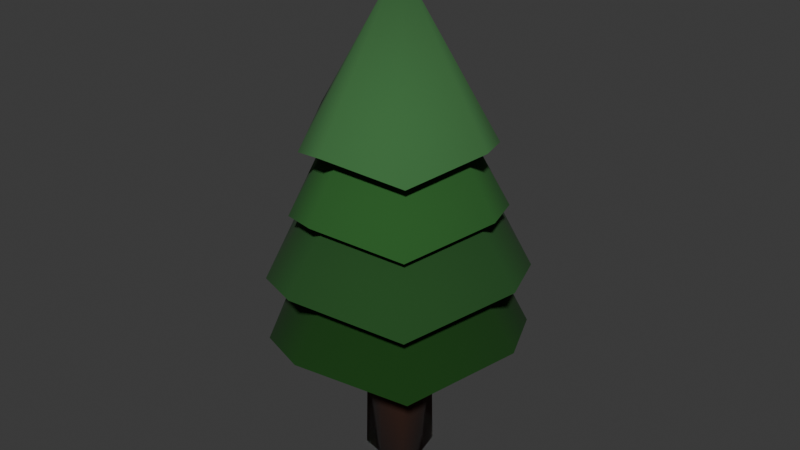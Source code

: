 # Source: Arbol.blend  (saved by Blender 4.5.90; exported with 4.5.12 LTS)
import bpy
from mathutils import Matrix  # noqa: F401  (used for matrix-valued properties, if any)

bpy.ops.wm.read_factory_settings(use_empty=True)
scene = bpy.context.scene
scene.name = 'Scene'

# ---- collections
col_collection = bpy.data.collections.new('Collection'); scene.collection.children.link(col_collection)

# ---- materials (node trees are filled in below, after node groups)
mat_material_002 = bpy.data.materials.new('Material.002')
mat_material_003 = bpy.data.materials.new('Material.003')
mat_material_004 = bpy.data.materials.new('Material.004')
mat_material_005 = bpy.data.materials.new('Material.005')
mat_material_006 = bpy.data.materials.new('Material.006')

# ---- material node trees
mat_material_002.use_nodes = True; mat_material_002.node_tree.nodes.clear()
_N = mat_material_002.node_tree.nodes; _L = mat_material_002.node_tree.links
n0 = _N.new('ShaderNodeOutputMaterial'); n0.name = 'Material Output'; n0.location = (200, 100)
n1 = _N.new('ShaderNodeBsdfPrincipled'); n1.name = 'Principled BSDF.001'; n1.location = (-128, 158)
n1.inputs[0].default_value = (0.03593, 0.007778, 0.0009278, 1.0)
n1.inputs[2].default_value = 1.0
_L.new(n1.outputs[0], n0.inputs[0])
n0.is_active_output = True
mat_material_003.use_nodes = True; mat_material_003.node_tree.nodes.clear()
_N = mat_material_003.node_tree.nodes; _L = mat_material_003.node_tree.links
n0 = _N.new('ShaderNodeBsdfPrincipled'); n0.name = 'Principled BSDF'; n0.location = (-200, 100)
n0.inputs[0].default_value = (0.001573, 0.04021, 0.0, 1.0)
n0.inputs[2].default_value = 1.0
n1 = _N.new('ShaderNodeOutputMaterial'); n1.name = 'Material Output'; n1.location = (200, 100)
_L.new(n0.outputs[0], n1.inputs[0])
n1.is_active_output = True
mat_material_004.use_nodes = True; mat_material_004.node_tree.nodes.clear()
_N = mat_material_004.node_tree.nodes; _L = mat_material_004.node_tree.links
n0 = _N.new('ShaderNodeBsdfPrincipled'); n0.name = 'Principled BSDF'; n0.location = (-200, 100)
n0.inputs[0].default_value = (0.01214, 0.06893, 0.01132, 1.0)
n0.inputs[2].default_value = 1.0
n1 = _N.new('ShaderNodeOutputMaterial'); n1.name = 'Material Output'; n1.location = (200, 100)
_L.new(n0.outputs[0], n1.inputs[0])
n1.is_active_output = True
mat_material_005.use_nodes = True; mat_material_005.node_tree.nodes.clear()
_N = mat_material_005.node_tree.nodes; _L = mat_material_005.node_tree.links
n0 = _N.new('ShaderNodeBsdfPrincipled'); n0.name = 'Principled BSDF'; n0.location = (-200, 100)
n0.inputs[0].default_value = (0.0188, 0.107, 0.01779, 1.0)
n0.inputs[2].default_value = 1.0
n1 = _N.new('ShaderNodeOutputMaterial'); n1.name = 'Material Output'; n1.location = (200, 100)
_L.new(n0.outputs[0], n1.inputs[0])
n1.is_active_output = True
mat_material_006.use_nodes = True; mat_material_006.node_tree.nodes.clear()
_N = mat_material_006.node_tree.nodes; _L = mat_material_006.node_tree.links
n0 = _N.new('ShaderNodeBsdfPrincipled'); n0.name = 'Principled BSDF'; n0.location = (-200, 100)
n0.inputs[0].default_value = (0.04365, 0.1552, 0.04394, 1.0)
n0.inputs[2].default_value = 1.0
n1 = _N.new('ShaderNodeOutputMaterial'); n1.name = 'Material Output'; n1.location = (200, 100)
_L.new(n0.outputs[0], n1.inputs[0])
n1.is_active_output = True

# ---- world
world_world = bpy.data.worlds.new('World'); scene.world = world_world
world_world.use_nodes = True; world_world.node_tree.nodes.clear()
_N = world_world.node_tree.nodes; _L = world_world.node_tree.links
n0 = _N.new('ShaderNodeOutputWorld'); n0.name = 'World Output'; n0.location = (200, 100)
n1 = _N.new('ShaderNodeBackground'); n1.name = 'Background'; n1.location = (-200, 100)
n1.inputs[0].default_value = (0.05088, 0.05088, 0.05088, 1.0)
_L.new(n1.outputs[0], n0.inputs[0])
n0.is_active_output = True
world_world.color = (0.05088, 0.05088, 0.05088)
world_world.sun_shadow_jitter_overblur = 0.0

# ---- meshes
me_cylinder = bpy.data.meshes.new('Cylinder')
me_cylinder.from_pydata([(0.0, 1.0, -1.0), (0.0, 1.0, 6.981), (0.8099, 0.8099, -1.0), (0.7071, 0.7071, 6.981), (1.0, 0.0, -1.0), (1.0, 0.0, 6.981), (0.8099, -0.8099, -1.0), (0.7071, -0.7071, 6.981), (0.0, -1.0, -1.0), (0.0, -1.0, 6.981), (-0.8099, -0.8099, -1.0), (-0.7071, -0.7071, 6.981), (-1.0, 0.0, -1.0), (-1.0, 0.0, 6.981), (-0.8099, 0.8099, -1.0), (-0.7071, 0.7071, 6.981)], [], [(0, 1, 3, 2), (2, 3, 5, 4), (4, 5, 7, 6), (6, 7, 9, 8), (8, 9, 11, 10), (10, 11, 13, 12), (3, 1, 15, 13, 11, 9, 7, 5), (12, 13, 15, 14), (14, 15, 1, 0), (0, 2, 4, 6, 8, 10, 12, 14)])
me_cylinder.polygons.foreach_set('use_smooth', [True] * 10)
_uv = me_cylinder.uv_layers.new(name='UVMap')
_uv.uv.foreach_set('vector', [1.0, 0.5, 1.0, 1.0, 0.875, 1.0, 0.875, 0.5, 0.875, 0.5, 0.875, 1.0, 0.75, 1.0, 0.75, 0.5, 0.75, 0.5, 0.75, 1.0, 0.625, 1.0, 0.625, 0.5, 0.625, 0.5, 0.625, 1.0, 0.5, 1.0, 0.5, 0.5, 0.5, 0.5, 0.5, 1.0, 0.375, 1.0, 0.375, 0.5, 0.375, 0.5, 0.375, 1.0, 0.25, 1.0, 0.25, 0.5, 0.4197, 0.4197, 0.25, 0.49, 0.08029, 0.4197, 0.01, 0.25, 0.08029, 0.08029, 0.25, 0.01, 0.4197, 0.08029, 0.49, 0.25, 0.25, 0.5, 0.25, 1.0, 0.125, 1.0, 0.125, 0.5, 0.125, 0.5, 0.125, 1.0, 0.0, 1.0, 0.0, 0.5, 0.75, 0.49, 0.9197, 0.4197, 0.99, 0.25, 0.9197, 0.08029, 0.75, 0.01, 0.5803, 0.08029, 0.51, 0.25, 0.5803, 0.4197])
me_cylinder.materials.append(mat_material_002)
me_cylinder.update()
me_circle_001 = bpy.data.meshes.new('Circle.001')
me_circle_001.from_pydata([(1.245e-08, 3.36, 0.1231), (-2.908, 2.174, -0.9778), (-4.495, -8.196e-08, -0.03738), (-2.908, -2.174, -0.9778), (1.245e-08, -3.36, 0.1231), (2.908, -2.174, -0.9778), (4.495, -8.196e-08, -0.03738), (2.908, 2.174, -0.9778), (-4.072e-08, -8.196e-08, 5.866)], [], [(7, 6, 8), (5, 4, 8), (3, 2, 8), (1, 0, 8), (0, 7, 8), (6, 5, 8), (4, 3, 8), (2, 1, 8)])
me_circle_001.polygons.foreach_set('use_smooth', [True] * 8)
_uv = me_circle_001.uv_layers.new(name='UVMap')
_uv.uv.foreach_set('vector', [0.0, 0.0, 0.0, 0.0, 0.0, 0.0, 0.0, 0.0, 0.0, 0.0, 0.0, 0.0, 0.0, 0.0, 0.0, 0.0, 0.0, 0.0, 0.0, 0.0, 0.0, 0.0, 0.0, 0.0, 0.0, 0.0, 0.0, 0.0, 0.0, 0.0, 0.0, 0.0, 0.0, 0.0, 0.0, 0.0, 0.0, 0.0, 0.0, 0.0, 0.0, 0.0, 0.0, 0.0, 0.0, 0.0, 0.0, 0.0])
me_circle_001.materials.append(mat_material_003)
me_circle_001.update()
me_circle_002 = bpy.data.meshes.new('Circle.002')
me_circle_002.from_pydata([(1.245e-08, 3.36, 0.1231), (-2.908, 2.174, -0.9778), (-4.495, -8.196e-08, -0.03738), (-2.908, -2.174, -0.9778), (1.245e-08, -3.36, 0.1231), (2.908, -2.174, -0.9778), (4.495, -8.196e-08, -0.03738), (2.908, 2.174, -0.9778), (-4.072e-08, -8.196e-08, 5.686)], [], [(7, 6, 8), (5, 4, 8), (3, 2, 8), (1, 0, 8), (0, 7, 8), (6, 5, 8), (4, 3, 8), (2, 1, 8)])
me_circle_002.polygons.foreach_set('use_smooth', [True] * 8)
_uv = me_circle_002.uv_layers.new(name='UVMap')
_uv.uv.foreach_set('vector', [0.0, 0.0, 0.0, 0.0, 0.0, 0.0, 0.0, 0.0, 0.0, 0.0, 0.0, 0.0, 0.0, 0.0, 0.0, 0.0, 0.0, 0.0, 0.0, 0.0, 0.0, 0.0, 0.0, 0.0, 0.0, 0.0, 0.0, 0.0, 0.0, 0.0, 0.0, 0.0, 0.0, 0.0, 0.0, 0.0, 0.0, 0.0, 0.0, 0.0, 0.0, 0.0, 0.0, 0.0, 0.0, 0.0, 0.0, 0.0])
me_circle_002.materials.append(mat_material_004)
me_circle_002.update()
me_circle_003 = bpy.data.meshes.new('Circle.003')
me_circle_003.from_pydata([(-0.7383, 2.68, 0.01211), (-2.798, 1.43, -0.8819), (-3.586, -0.4701, -0.1182), (-1.842, -2.038, -0.8819), (0.7383, -2.68, 0.01211), (2.798, -1.43, -0.8819), (3.586, 0.4701, -0.1182), (1.842, 2.038, -0.8819), (-4.072e-08, -8.196e-08, 5.507)], [], [(7, 6, 8), (5, 4, 8), (3, 2, 8), (1, 0, 8), (0, 7, 8), (6, 5, 8), (4, 3, 8), (2, 1, 8)])
me_circle_003.polygons.foreach_set('use_smooth', [True] * 8)
_uv = me_circle_003.uv_layers.new(name='UVMap')
_uv.uv.foreach_set('vector', [0.0, 0.0, 0.0, 0.0, 0.0, 0.0, 0.0, 0.0, 0.0, 0.0, 0.0, 0.0, 0.0, 0.0, 0.0, 0.0, 0.0, 0.0, 0.0, 0.0, 0.0, 0.0, 0.0, 0.0, 0.0, 0.0, 0.0, 0.0, 0.0, 0.0, 0.0, 0.0, 0.0, 0.0, 0.0, 0.0, 0.0, 0.0, 0.0, 0.0, 0.0, 0.0, 0.0, 0.0, 0.0, 0.0, 0.0, 0.0])
me_circle_003.materials.append(mat_material_005)
me_circle_003.update()
me_circle_004 = bpy.data.meshes.new('Circle.004')
me_circle_004.from_pydata([(-0.7383, 2.68, 0.01211), (-2.798, 1.43, -0.8819), (-3.586, -0.4701, -0.1182), (-1.842, -2.038, -0.8819), (0.7383, -2.68, 0.01211), (2.798, -1.43, -0.8819), (3.586, 0.4701, -0.1182), (1.842, 2.038, -0.8819), (-4.072e-08, -8.196e-08, 5.507)], [], [(7, 6, 8), (5, 4, 8), (3, 2, 8), (1, 0, 8), (0, 7, 8), (6, 5, 8), (4, 3, 8), (2, 1, 8)])
me_circle_004.polygons.foreach_set('use_smooth', [True] * 8)
_uv = me_circle_004.uv_layers.new(name='UVMap')
_uv.uv.foreach_set('vector', [0.0, 0.0, 0.0, 0.0, 0.0, 0.0, 0.0, 0.0, 0.0, 0.0, 0.0, 0.0, 0.0, 0.0, 0.0, 0.0, 0.0, 0.0, 0.0, 0.0, 0.0, 0.0, 0.0, 0.0, 0.0, 0.0, 0.0, 0.0, 0.0, 0.0, 0.0, 0.0, 0.0, 0.0, 0.0, 0.0, 0.0, 0.0, 0.0, 0.0, 0.0, 0.0, 0.0, 0.0, 0.0, 0.0, 0.0, 0.0])
me_circle_004.materials.append(mat_material_006)
me_circle_004.update()

# ---- objects
ob_cylinder = bpy.data.objects.new('Cylinder', me_cylinder)
ob_circle_001 = bpy.data.objects.new('Circle.001', me_circle_001)
ob_circle_002 = bpy.data.objects.new('Circle.002', me_circle_002)
ob_circle_003 = bpy.data.objects.new('Circle.003', me_circle_003)
ob_circle_004 = bpy.data.objects.new('Circle.004', me_circle_004)

# ---- transforms, parenting, visibility, modifiers, constraints
ob_cylinder.location = (0.0, 0.0, 0.0)
ob_circle_001.location = (2.471e-08, 0.0134, 4.496)
ob_circle_001.scale = (1.0, 1.45, 1.0)
ob_circle_002.location = (2.471e-08, 0.0134, 6.669)
ob_circle_002.rotation_euler = (0.0, -0.0, -0.02561)
ob_circle_002.scale = (1.0, 1.45, 1.0)
ob_circle_003.location = (2.471e-08, 0.0134, 8.761)
ob_circle_003.rotation_euler = (0.0, -0.0, -0.2055)
ob_circle_003.scale = (1.0, 1.45, 1.0)
ob_circle_004.location = (2.471e-08, 0.0134, 10.81)
ob_circle_004.rotation_euler = (0.0, -0.0, -0.1916)
ob_circle_004.scale = (0.8916, 1.292, 0.8916)

# ---- collection membership
col_collection.objects.link(ob_cylinder)
col_collection.objects.link(ob_circle_001)
col_collection.objects.link(ob_circle_002)
col_collection.objects.link(ob_circle_003)
col_collection.objects.link(ob_circle_004)

# ---- scene / render settings (as saved in the file)
scene.frame_start = 1; scene.frame_end = 250; scene.frame_set(1)
scene.render.engine = 'BLENDER_EEVEE_NEXT'
bpy.context.view_layer.update()

# ---- added for rendering (the .blend has no active camera and no usable light): camera, sun
cam_auto = bpy.data.cameras.new('AutoCamera')
cam_auto.lens = 50.0
cam_auto.sensor_width = 36.0
cam_auto.clip_end = 1000.0
ob_auto_camera = bpy.data.objects.new('AutoCamera', cam_auto)
scene.collection.objects.link(ob_auto_camera)
ob_auto_camera.location = (19.9381, -23.9124, 23.3124)
ob_auto_camera.rotation_euler = (1.09748, -7.21219e-08, 0.694738)
scene.camera = ob_auto_camera
light_auto_sun = bpy.data.lights.new('AutoSun', 'SUN')
light_auto_sun.energy = 3.0
light_auto_sun.angle = 0.0523599
ob_auto_sun = bpy.data.objects.new('AutoSun', light_auto_sun)
scene.collection.objects.link(ob_auto_sun)
ob_auto_sun.rotation_euler = (0.872665, 0.174533, 0.523599)
bpy.context.view_layer.update()
